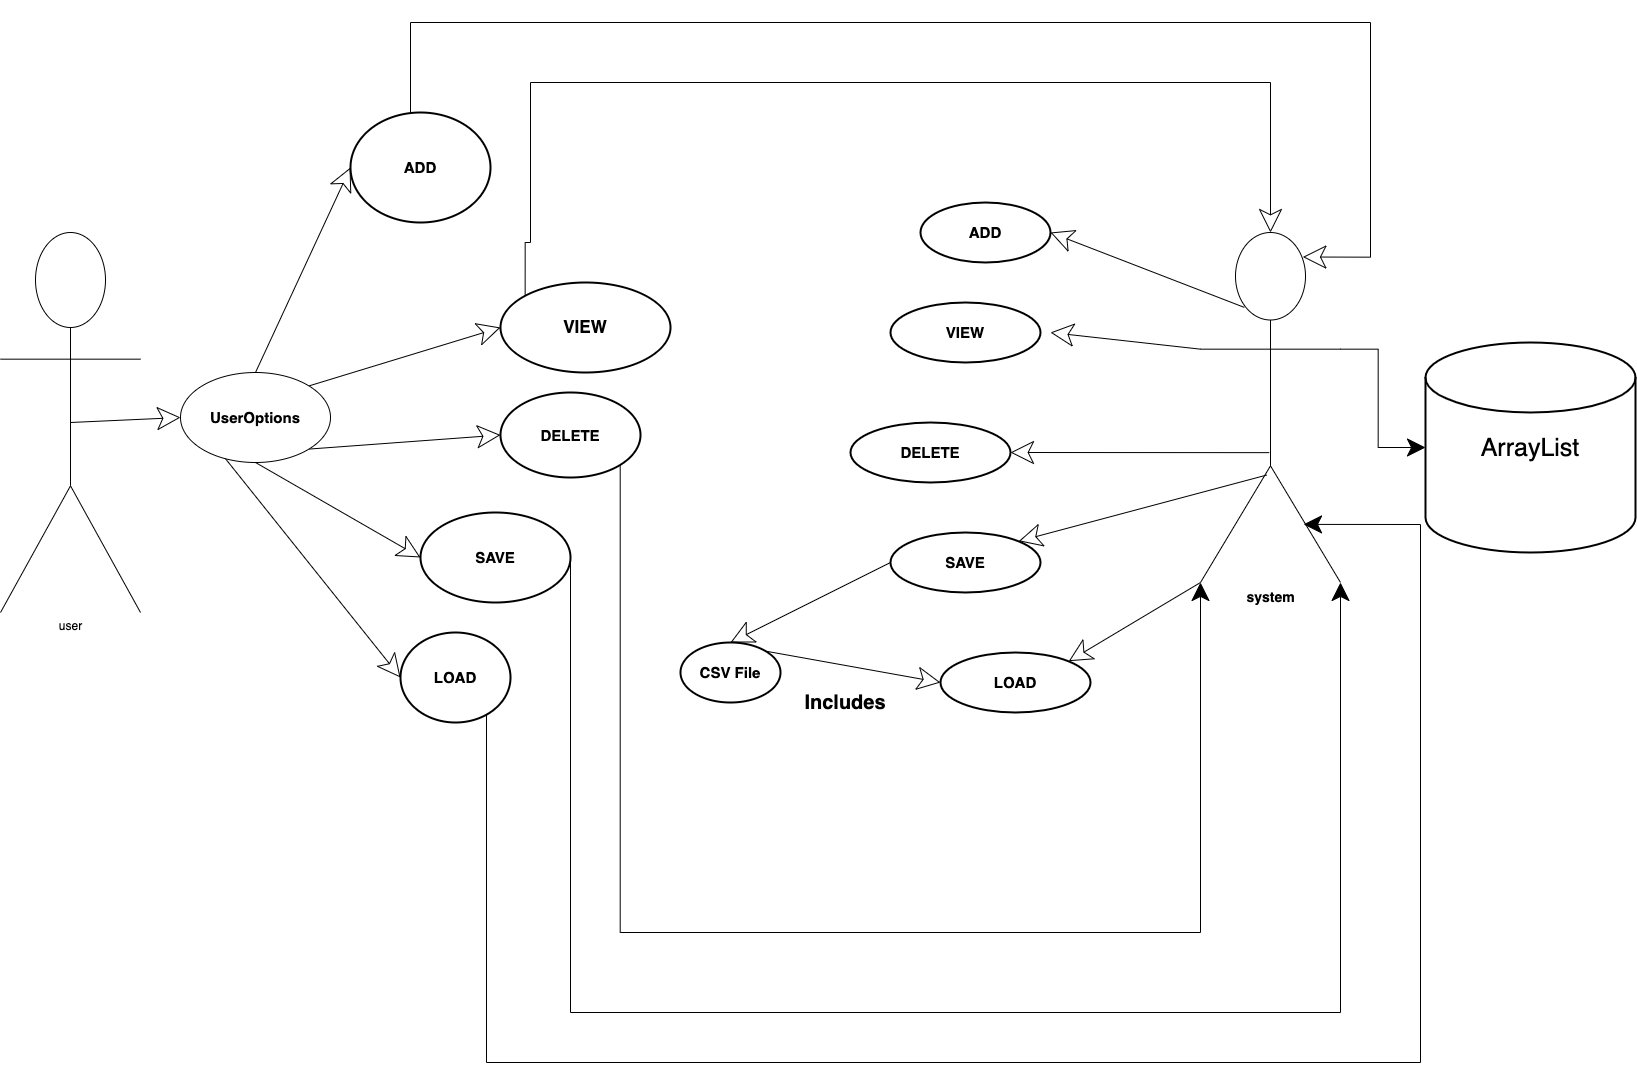

The diagram above was exported from draw.io. Its source (the exported page's mxGraphModel, read from the mxfile embedded in the PNG):
<mxGraphModel dx="2850" dy="2750" grid="1" gridSize="10" guides="1" tooltips="1" connect="1" arrows="1" fold="1" page="1" pageScale="1" pageWidth="850" pageHeight="1100" math="0" shadow="0">
  <root>
    <mxCell id="0" />
    <mxCell id="1" parent="0" />
    <mxCell id="JO4eXBrp8UGsvbZ97HiF-1" value="user" style="shape=umlActor;verticalLabelPosition=bottom;verticalAlign=top;html=1;" vertex="1" parent="1">
      <mxGeometry x="-150" y="60" width="140" height="380" as="geometry" />
    </mxCell>
    <mxCell id="JO4eXBrp8UGsvbZ97HiF-19" style="edgeStyle=none;rounded=0;orthogonalLoop=1;jettySize=auto;html=1;exitX=0;exitY=0.5;exitDx=0;exitDy=0;exitPerimeter=0;entryX=1;entryY=0;entryDx=0;entryDy=0;startArrow=classic;startFill=0;endArrow=none;endFill=0;startSize=21;endSize=16;" edge="1" parent="1" source="JO4eXBrp8UGsvbZ97HiF-2" target="JO4eXBrp8UGsvbZ97HiF-17">
      <mxGeometry relative="1" as="geometry" />
    </mxCell>
    <mxCell id="JO4eXBrp8UGsvbZ97HiF-2" value="&lt;b&gt;&lt;font style=&quot;font-size: 17px;&quot;&gt;VIEW&lt;/font&gt;&lt;/b&gt;" style="strokeWidth=2;html=1;shape=mxgraph.flowchart.start_1;whiteSpace=wrap;" vertex="1" parent="1">
      <mxGeometry x="350" y="110" width="170" height="90" as="geometry" />
    </mxCell>
    <mxCell id="JO4eXBrp8UGsvbZ97HiF-22" style="edgeStyle=none;rounded=0;orthogonalLoop=1;jettySize=auto;html=1;exitX=0;exitY=0.5;exitDx=0;exitDy=0;exitPerimeter=0;startArrow=classic;startFill=0;endArrow=none;endFill=0;startSize=21;endSize=16;" edge="1" parent="1" source="JO4eXBrp8UGsvbZ97HiF-3">
      <mxGeometry relative="1" as="geometry">
        <mxPoint x="70" y="280" as="targetPoint" />
      </mxGeometry>
    </mxCell>
    <mxCell id="JO4eXBrp8UGsvbZ97HiF-36" style="edgeStyle=orthogonalEdgeStyle;rounded=0;orthogonalLoop=1;jettySize=auto;html=1;exitX=0.855;exitY=0.855;exitDx=0;exitDy=0;exitPerimeter=0;startArrow=none;startFill=0;endArrow=classic;endFill=1;startSize=21;endSize=16;elbow=vertical;entryX=0.736;entryY=0.834;entryDx=0;entryDy=0;entryPerimeter=0;" edge="1" parent="1" source="JO4eXBrp8UGsvbZ97HiF-3" target="JO4eXBrp8UGsvbZ97HiF-7">
      <mxGeometry relative="1" as="geometry">
        <mxPoint x="1210" y="390" as="targetPoint" />
        <Array as="points">
          <mxPoint x="336" y="890" />
          <mxPoint x="1270" y="890" />
          <mxPoint x="1270" y="352" />
        </Array>
      </mxGeometry>
    </mxCell>
    <mxCell id="JO4eXBrp8UGsvbZ97HiF-3" value="&lt;b&gt;&lt;font style=&quot;font-size: 15px;&quot;&gt;LOAD&lt;/font&gt;&lt;/b&gt;" style="strokeWidth=2;html=1;shape=mxgraph.flowchart.start_1;whiteSpace=wrap;" vertex="1" parent="1">
      <mxGeometry x="250" y="460" width="110" height="90" as="geometry" />
    </mxCell>
    <mxCell id="JO4eXBrp8UGsvbZ97HiF-18" style="rounded=0;orthogonalLoop=1;jettySize=auto;html=1;exitX=0;exitY=0.5;exitDx=0;exitDy=0;exitPerimeter=0;entryX=0.5;entryY=0;entryDx=0;entryDy=0;startArrow=classic;startFill=0;endArrow=none;endFill=0;endSize=16;startSize=21;" edge="1" parent="1" source="JO4eXBrp8UGsvbZ97HiF-4" target="JO4eXBrp8UGsvbZ97HiF-17">
      <mxGeometry relative="1" as="geometry" />
    </mxCell>
    <mxCell id="JO4eXBrp8UGsvbZ97HiF-4" value="&lt;b&gt;&lt;font style=&quot;font-size: 15px;&quot;&gt;ADD&lt;/font&gt;&lt;/b&gt;" style="strokeWidth=2;html=1;shape=mxgraph.flowchart.start_1;whiteSpace=wrap;" vertex="1" parent="1">
      <mxGeometry x="200" y="-60" width="140" height="110" as="geometry" />
    </mxCell>
    <mxCell id="JO4eXBrp8UGsvbZ97HiF-20" style="edgeStyle=none;rounded=0;orthogonalLoop=1;jettySize=auto;html=1;exitX=0;exitY=0.5;exitDx=0;exitDy=0;exitPerimeter=0;entryX=1;entryY=1;entryDx=0;entryDy=0;startArrow=classic;startFill=0;endArrow=none;endFill=0;startSize=21;endSize=16;" edge="1" parent="1" source="JO4eXBrp8UGsvbZ97HiF-5" target="JO4eXBrp8UGsvbZ97HiF-17">
      <mxGeometry relative="1" as="geometry" />
    </mxCell>
    <mxCell id="JO4eXBrp8UGsvbZ97HiF-49" style="edgeStyle=elbowEdgeStyle;rounded=0;jumpStyle=arc;jumpSize=27;orthogonalLoop=1;jettySize=auto;html=1;exitX=0.855;exitY=0.855;exitDx=0;exitDy=0;exitPerimeter=0;fontSize=14;startArrow=none;startFill=0;endArrow=classic;endFill=1;startSize=21;endSize=16;elbow=vertical;entryX=0;entryY=1;entryDx=0;entryDy=0;entryPerimeter=0;" edge="1" parent="1" source="JO4eXBrp8UGsvbZ97HiF-5" target="JO4eXBrp8UGsvbZ97HiF-7">
      <mxGeometry relative="1" as="geometry">
        <mxPoint x="1080" y="430" as="targetPoint" />
        <Array as="points">
          <mxPoint x="650" y="760" />
        </Array>
      </mxGeometry>
    </mxCell>
    <mxCell id="JO4eXBrp8UGsvbZ97HiF-5" value="&lt;b&gt;&lt;font style=&quot;font-size: 15px;&quot;&gt;DELETE&lt;/font&gt;&lt;/b&gt;" style="strokeWidth=2;html=1;shape=mxgraph.flowchart.start_1;whiteSpace=wrap;" vertex="1" parent="1">
      <mxGeometry x="350" y="220" width="140" height="85" as="geometry" />
    </mxCell>
    <mxCell id="JO4eXBrp8UGsvbZ97HiF-21" style="edgeStyle=none;rounded=0;orthogonalLoop=1;jettySize=auto;html=1;exitX=0;exitY=0.5;exitDx=0;exitDy=0;exitPerimeter=0;entryX=0.5;entryY=1;entryDx=0;entryDy=0;startArrow=classic;startFill=0;endArrow=none;endFill=0;startSize=21;endSize=16;" edge="1" parent="1" source="JO4eXBrp8UGsvbZ97HiF-6" target="JO4eXBrp8UGsvbZ97HiF-17">
      <mxGeometry relative="1" as="geometry" />
    </mxCell>
    <mxCell id="JO4eXBrp8UGsvbZ97HiF-37" style="edgeStyle=orthogonalEdgeStyle;rounded=0;orthogonalLoop=1;jettySize=auto;html=1;exitX=1;exitY=0.5;exitDx=0;exitDy=0;exitPerimeter=0;startArrow=none;startFill=0;endArrow=classic;endFill=1;startSize=21;endSize=16;elbow=vertical;jumpStyle=arc;jumpSize=32;entryX=1;entryY=1;entryDx=0;entryDy=0;entryPerimeter=0;" edge="1" parent="1" source="JO4eXBrp8UGsvbZ97HiF-6" target="JO4eXBrp8UGsvbZ97HiF-7">
      <mxGeometry relative="1" as="geometry">
        <mxPoint x="1110" y="460" as="targetPoint" />
        <Array as="points">
          <mxPoint x="420" y="840" />
          <mxPoint x="1190" y="840" />
        </Array>
      </mxGeometry>
    </mxCell>
    <mxCell id="JO4eXBrp8UGsvbZ97HiF-6" value="&lt;b&gt;&lt;font style=&quot;font-size: 15px;&quot;&gt;SAVE&lt;/font&gt;&lt;/b&gt;" style="strokeWidth=2;html=1;shape=mxgraph.flowchart.start_1;whiteSpace=wrap;" vertex="1" parent="1">
      <mxGeometry x="270" y="340" width="150" height="90" as="geometry" />
    </mxCell>
    <mxCell id="JO4eXBrp8UGsvbZ97HiF-33" style="edgeStyle=orthogonalEdgeStyle;rounded=0;orthogonalLoop=1;jettySize=auto;html=1;startArrow=classic;startFill=0;endArrow=none;endFill=0;startSize=21;endSize=16;elbow=vertical;exitX=0.731;exitY=0.07;exitDx=0;exitDy=0;exitPerimeter=0;" edge="1" parent="1" source="JO4eXBrp8UGsvbZ97HiF-7" target="JO4eXBrp8UGsvbZ97HiF-4">
      <mxGeometry relative="1" as="geometry">
        <Array as="points">
          <mxPoint x="1220" y="85" />
          <mxPoint x="1220" y="-150" />
          <mxPoint x="260" y="-150" />
        </Array>
      </mxGeometry>
    </mxCell>
    <mxCell id="JO4eXBrp8UGsvbZ97HiF-35" style="edgeStyle=orthogonalEdgeStyle;rounded=0;orthogonalLoop=1;jettySize=auto;html=1;exitX=0.5;exitY=0;exitDx=0;exitDy=0;exitPerimeter=0;entryX=0.145;entryY=0.145;entryDx=0;entryDy=0;entryPerimeter=0;startArrow=classic;startFill=0;endArrow=none;endFill=0;startSize=21;endSize=16;elbow=vertical;jumpStyle=arc;jumpSize=27;" edge="1" parent="1" source="JO4eXBrp8UGsvbZ97HiF-7" target="JO4eXBrp8UGsvbZ97HiF-2">
      <mxGeometry relative="1" as="geometry">
        <Array as="points">
          <mxPoint x="1120" y="-90" />
          <mxPoint x="380" y="-90" />
          <mxPoint x="380" y="70" />
          <mxPoint x="375" y="70" />
        </Array>
      </mxGeometry>
    </mxCell>
    <mxCell id="JO4eXBrp8UGsvbZ97HiF-41" style="edgeStyle=orthogonalEdgeStyle;rounded=0;jumpStyle=arc;jumpSize=27;orthogonalLoop=1;jettySize=auto;html=1;exitX=1;exitY=0.3333333333333333;exitDx=0;exitDy=0;exitPerimeter=0;entryX=0;entryY=0.5;entryDx=0;entryDy=0;entryPerimeter=0;fontSize=25;startArrow=none;startFill=0;endArrow=classic;endFill=1;startSize=21;endSize=16;elbow=vertical;" edge="1" parent="1" source="JO4eXBrp8UGsvbZ97HiF-7" target="JO4eXBrp8UGsvbZ97HiF-40">
      <mxGeometry relative="1" as="geometry" />
    </mxCell>
    <mxCell id="JO4eXBrp8UGsvbZ97HiF-7" value="&lt;b&gt;&lt;font style=&quot;font-size: 14px;&quot;&gt;system&lt;/font&gt;&lt;/b&gt;" style="shape=umlActor;verticalLabelPosition=bottom;verticalAlign=top;html=1;" vertex="1" parent="1">
      <mxGeometry x="1050" y="60" width="140" height="350" as="geometry" />
    </mxCell>
    <mxCell id="JO4eXBrp8UGsvbZ97HiF-26" style="edgeStyle=none;rounded=0;orthogonalLoop=1;jettySize=auto;html=1;entryX=0;entryY=0.3333333333333333;entryDx=0;entryDy=0;entryPerimeter=0;startArrow=classic;startFill=0;endArrow=none;endFill=0;startSize=21;endSize=16;" edge="1" parent="1" target="JO4eXBrp8UGsvbZ97HiF-7">
      <mxGeometry relative="1" as="geometry">
        <mxPoint x="900" y="160" as="sourcePoint" />
      </mxGeometry>
    </mxCell>
    <mxCell id="JO4eXBrp8UGsvbZ97HiF-9" value="&lt;b&gt;&lt;font style=&quot;font-size: 15px;&quot;&gt;VIEW&lt;/font&gt;&lt;/b&gt;" style="strokeWidth=2;html=1;shape=mxgraph.flowchart.start_1;whiteSpace=wrap;" vertex="1" parent="1">
      <mxGeometry x="740" y="130" width="150" height="60" as="geometry" />
    </mxCell>
    <mxCell id="JO4eXBrp8UGsvbZ97HiF-24" style="edgeStyle=none;rounded=0;orthogonalLoop=1;jettySize=auto;html=1;exitX=0;exitY=0.5;exitDx=0;exitDy=0;exitPerimeter=0;startArrow=classic;startFill=0;endArrow=none;endFill=0;startSize=21;endSize=16;entryX=0.855;entryY=0.145;entryDx=0;entryDy=0;entryPerimeter=0;" edge="1" parent="1" source="JO4eXBrp8UGsvbZ97HiF-10" target="JO4eXBrp8UGsvbZ97HiF-16">
      <mxGeometry relative="1" as="geometry" />
    </mxCell>
    <mxCell id="JO4eXBrp8UGsvbZ97HiF-29" style="edgeStyle=none;rounded=0;orthogonalLoop=1;jettySize=auto;html=1;exitX=0.855;exitY=0.145;exitDx=0;exitDy=0;exitPerimeter=0;startArrow=classic;startFill=0;endArrow=none;endFill=0;startSize=21;endSize=16;entryX=0;entryY=1;entryDx=0;entryDy=0;entryPerimeter=0;" edge="1" parent="1" source="JO4eXBrp8UGsvbZ97HiF-10" target="JO4eXBrp8UGsvbZ97HiF-7">
      <mxGeometry relative="1" as="geometry">
        <mxPoint x="1080" y="320" as="targetPoint" />
      </mxGeometry>
    </mxCell>
    <mxCell id="JO4eXBrp8UGsvbZ97HiF-10" value="&lt;b&gt;&lt;font style=&quot;font-size: 15px;&quot;&gt;LOAD&lt;/font&gt;&lt;/b&gt;" style="strokeWidth=2;html=1;shape=mxgraph.flowchart.start_1;whiteSpace=wrap;" vertex="1" parent="1">
      <mxGeometry x="790" y="480" width="150" height="60" as="geometry" />
    </mxCell>
    <mxCell id="JO4eXBrp8UGsvbZ97HiF-30" style="edgeStyle=none;rounded=0;orthogonalLoop=1;jettySize=auto;html=1;exitX=1;exitY=0.5;exitDx=0;exitDy=0;exitPerimeter=0;startArrow=classic;startFill=0;endArrow=none;endFill=0;startSize=21;endSize=16;entryX=0.313;entryY=0.214;entryDx=0;entryDy=0;entryPerimeter=0;" edge="1" parent="1" source="JO4eXBrp8UGsvbZ97HiF-11" target="JO4eXBrp8UGsvbZ97HiF-7">
      <mxGeometry relative="1" as="geometry">
        <mxPoint x="1080" y="210" as="targetPoint" />
      </mxGeometry>
    </mxCell>
    <mxCell id="JO4eXBrp8UGsvbZ97HiF-11" value="&lt;b&gt;&lt;font style=&quot;font-size: 15px;&quot;&gt;ADD&lt;/font&gt;&lt;/b&gt;" style="strokeWidth=2;html=1;shape=mxgraph.flowchart.start_1;whiteSpace=wrap;" vertex="1" parent="1">
      <mxGeometry x="770" y="30" width="130" height="60" as="geometry" />
    </mxCell>
    <mxCell id="JO4eXBrp8UGsvbZ97HiF-27" style="edgeStyle=none;rounded=0;orthogonalLoop=1;jettySize=auto;html=1;exitX=1;exitY=0.5;exitDx=0;exitDy=0;exitPerimeter=0;startArrow=classic;startFill=0;endArrow=none;endFill=0;startSize=21;endSize=16;entryX=0.491;entryY=0.629;entryDx=0;entryDy=0;entryPerimeter=0;" edge="1" parent="1" source="JO4eXBrp8UGsvbZ97HiF-12" target="JO4eXBrp8UGsvbZ97HiF-7">
      <mxGeometry relative="1" as="geometry">
        <mxPoint x="1080" y="310" as="targetPoint" />
      </mxGeometry>
    </mxCell>
    <mxCell id="JO4eXBrp8UGsvbZ97HiF-12" value="&lt;b&gt;&lt;font style=&quot;font-size: 15px;&quot;&gt;DELETE&lt;/font&gt;&lt;/b&gt;" style="strokeWidth=2;html=1;shape=mxgraph.flowchart.start_1;whiteSpace=wrap;" vertex="1" parent="1">
      <mxGeometry x="700" y="250" width="160" height="60" as="geometry" />
    </mxCell>
    <mxCell id="JO4eXBrp8UGsvbZ97HiF-28" style="edgeStyle=none;rounded=0;orthogonalLoop=1;jettySize=auto;html=1;exitX=0.855;exitY=0.145;exitDx=0;exitDy=0;exitPerimeter=0;startArrow=classic;startFill=0;endArrow=none;endFill=0;startSize=21;endSize=16;entryX=0.473;entryY=0.693;entryDx=0;entryDy=0;entryPerimeter=0;" edge="1" parent="1" source="JO4eXBrp8UGsvbZ97HiF-13" target="JO4eXBrp8UGsvbZ97HiF-7">
      <mxGeometry relative="1" as="geometry">
        <mxPoint x="1070" y="320" as="targetPoint" />
      </mxGeometry>
    </mxCell>
    <mxCell id="JO4eXBrp8UGsvbZ97HiF-13" value="&lt;b&gt;&lt;font style=&quot;font-size: 15px;&quot;&gt;SAVE&lt;/font&gt;&lt;/b&gt;" style="strokeWidth=2;html=1;shape=mxgraph.flowchart.start_1;whiteSpace=wrap;" vertex="1" parent="1">
      <mxGeometry x="740" y="360" width="150" height="60" as="geometry" />
    </mxCell>
    <mxCell id="JO4eXBrp8UGsvbZ97HiF-25" style="edgeStyle=none;rounded=0;orthogonalLoop=1;jettySize=auto;html=1;exitX=0.5;exitY=0;exitDx=0;exitDy=0;exitPerimeter=0;entryX=0;entryY=0.5;entryDx=0;entryDy=0;entryPerimeter=0;startArrow=classic;startFill=0;endArrow=none;endFill=0;startSize=21;endSize=16;" edge="1" parent="1" source="JO4eXBrp8UGsvbZ97HiF-16" target="JO4eXBrp8UGsvbZ97HiF-13">
      <mxGeometry relative="1" as="geometry" />
    </mxCell>
    <mxCell id="JO4eXBrp8UGsvbZ97HiF-16" value="&lt;b&gt;&lt;font style=&quot;font-size: 15px;&quot;&gt;CSV File&lt;/font&gt;&lt;/b&gt;" style="strokeWidth=2;html=1;shape=mxgraph.flowchart.start_1;whiteSpace=wrap;" vertex="1" parent="1">
      <mxGeometry x="530" y="470" width="100" height="60" as="geometry" />
    </mxCell>
    <mxCell id="JO4eXBrp8UGsvbZ97HiF-31" style="edgeStyle=none;rounded=0;orthogonalLoop=1;jettySize=auto;html=1;exitX=0;exitY=0.5;exitDx=0;exitDy=0;entryX=0.5;entryY=0.5;entryDx=0;entryDy=0;entryPerimeter=0;startArrow=classic;startFill=0;endArrow=none;endFill=0;startSize=21;endSize=16;" edge="1" parent="1" source="JO4eXBrp8UGsvbZ97HiF-17" target="JO4eXBrp8UGsvbZ97HiF-1">
      <mxGeometry relative="1" as="geometry" />
    </mxCell>
    <mxCell id="JO4eXBrp8UGsvbZ97HiF-17" value="&lt;font size=&quot;1&quot; style=&quot;&quot;&gt;&lt;b style=&quot;font-size: 15px;&quot;&gt;UserOptions&lt;/b&gt;&lt;/font&gt;" style="ellipse;whiteSpace=wrap;html=1;align=center;" vertex="1" parent="1">
      <mxGeometry x="30" y="200" width="150" height="90" as="geometry" />
    </mxCell>
    <mxCell id="JO4eXBrp8UGsvbZ97HiF-40" value="&lt;font style=&quot;font-size: 25px;&quot;&gt;ArrayList&lt;/font&gt;" style="strokeWidth=2;html=1;shape=mxgraph.flowchart.database;whiteSpace=wrap;" vertex="1" parent="1">
      <mxGeometry x="1275" y="170" width="210" height="210" as="geometry" />
    </mxCell>
    <mxCell id="JO4eXBrp8UGsvbZ97HiF-51" value="&lt;b&gt;&lt;font style=&quot;font-size: 20px;&quot;&gt;Includes&lt;/font&gt;&lt;/b&gt;" style="text;html=1;strokeColor=none;fillColor=none;align=center;verticalAlign=middle;whiteSpace=wrap;rounded=0;fontSize=15;" vertex="1" parent="1">
      <mxGeometry x="640" y="500" width="110" height="60" as="geometry" />
    </mxCell>
  </root>
</mxGraphModel>